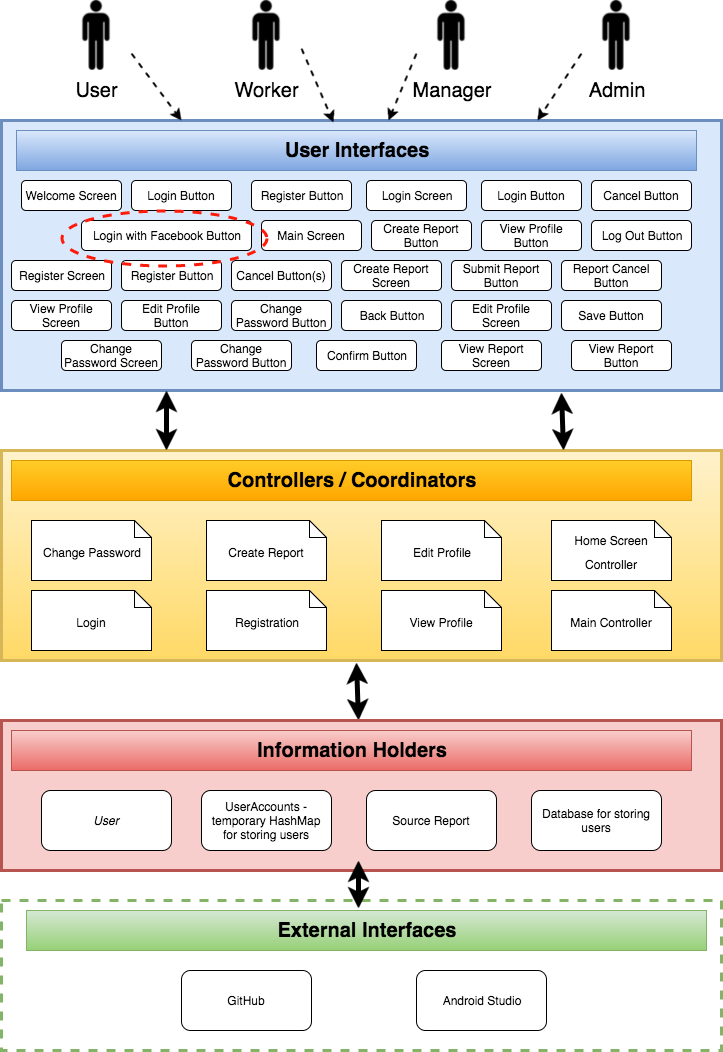

The diagram above was exported from draw.io. Its source (the exported page's mxGraphModel, read from the mxfile embedded in the PNG):
<mxGraphModel dx="641" dy="469" grid="1" gridSize="10" guides="1" tooltips="1" connect="1" arrows="1" fold="1" page="1" pageScale="1" pageWidth="850" pageHeight="1100" background="#ffffff" math="0" shadow="0">
  <root>
    <mxCell id="0" />
    <mxCell id="1" parent="0" />
    <mxCell id="63" value="" style="whiteSpace=wrap;html=1;strokeWidth=3;fillColor=none;strokeColor=#82b366;glass=0;dashed=1;" vertex="1" parent="1">
      <mxGeometry x="70" y="910" width="720" height="150" as="geometry" />
    </mxCell>
    <mxCell id="33" value="" style="whiteSpace=wrap;html=1;strokeWidth=3;fillColor=#fff2cc;strokeColor=#d6b656;glass=0;gradientColor=#ffd966;" vertex="1" parent="1">
      <mxGeometry x="70" y="460" width="720" height="210" as="geometry" />
    </mxCell>
    <mxCell id="31" value="" style="whiteSpace=wrap;html=1;strokeWidth=3;fillColor=#dae8fc;strokeColor=#6c8ebf;glass=0;" vertex="1" parent="1">
      <mxGeometry x="70" y="130" width="720" height="270" as="geometry" />
    </mxCell>
    <mxCell id="2" value="Welcome Screen" style="rounded=1;whiteSpace=wrap;html=1;" vertex="1" parent="1">
      <mxGeometry x="90" y="190" width="100" height="30" as="geometry" />
    </mxCell>
    <mxCell id="3" value="Login Button" style="rounded=1;whiteSpace=wrap;html=1;" vertex="1" parent="1">
      <mxGeometry x="200" y="190" width="100" height="30" as="geometry" />
    </mxCell>
    <mxCell id="4" value="Register Button" style="rounded=1;whiteSpace=wrap;html=1;" vertex="1" parent="1">
      <mxGeometry x="320" y="190" width="100" height="30" as="geometry" />
    </mxCell>
    <mxCell id="5" value="Login Screen" style="rounded=1;whiteSpace=wrap;html=1;" vertex="1" parent="1">
      <mxGeometry x="435" y="190" width="100" height="30" as="geometry" />
    </mxCell>
    <mxCell id="6" value="Login Button" style="rounded=1;whiteSpace=wrap;html=1;" vertex="1" parent="1">
      <mxGeometry x="550" y="190" width="100" height="30" as="geometry" />
    </mxCell>
    <mxCell id="7" value="Cancel&lt;span&gt;&amp;nbsp;Button&lt;/span&gt;" style="rounded=1;whiteSpace=wrap;html=1;" vertex="1" parent="1">
      <mxGeometry x="660" y="190" width="100" height="30" as="geometry" />
    </mxCell>
    <mxCell id="8" value="User Interfaces" style="whiteSpace=wrap;html=1;fillColor=#dae8fc;strokeColor=#6c8ebf;gradientColor=#7ea6e0;fontStyle=1;fontSize=20;" vertex="1" parent="1">
      <mxGeometry x="85" y="140" width="680" height="40" as="geometry" />
    </mxCell>
    <mxCell id="9" value="Login with Facebook Button" style="rounded=1;whiteSpace=wrap;html=1;" vertex="1" parent="1">
      <mxGeometry x="150" y="230" width="170" height="30" as="geometry" />
    </mxCell>
    <mxCell id="10" value="Register Screen" style="rounded=1;whiteSpace=wrap;html=1;" vertex="1" parent="1">
      <mxGeometry x="80" y="270" width="100" height="30" as="geometry" />
    </mxCell>
    <mxCell id="11" value="Register Button" style="rounded=1;whiteSpace=wrap;html=1;" vertex="1" parent="1">
      <mxGeometry x="190" y="270" width="100" height="30" as="geometry" />
    </mxCell>
    <mxCell id="12" value="Cancel Button(s)" style="rounded=1;whiteSpace=wrap;html=1;" vertex="1" parent="1">
      <mxGeometry x="300" y="270" width="100" height="30" as="geometry" />
    </mxCell>
    <mxCell id="13" value="Main Screen" style="rounded=1;whiteSpace=wrap;html=1;" vertex="1" parent="1">
      <mxGeometry x="330" y="230" width="100" height="30" as="geometry" />
    </mxCell>
    <mxCell id="14" value="Create Report Button" style="rounded=1;whiteSpace=wrap;html=1;" vertex="1" parent="1">
      <mxGeometry x="440" y="230" width="100" height="30" as="geometry" />
    </mxCell>
    <mxCell id="15" value="View Profile Button" style="rounded=1;whiteSpace=wrap;html=1;" vertex="1" parent="1">
      <mxGeometry x="550" y="230" width="100" height="30" as="geometry" />
    </mxCell>
    <mxCell id="16" value="Log Out Button" style="rounded=1;whiteSpace=wrap;html=1;" vertex="1" parent="1">
      <mxGeometry x="660" y="230" width="100" height="30" as="geometry" />
    </mxCell>
    <mxCell id="17" value="Create Report Screen" style="rounded=1;whiteSpace=wrap;html=1;" vertex="1" parent="1">
      <mxGeometry x="410" y="270" width="100" height="30" as="geometry" />
    </mxCell>
    <mxCell id="18" value="Submit Report Button" style="rounded=1;whiteSpace=wrap;html=1;" vertex="1" parent="1">
      <mxGeometry x="520" y="270" width="100" height="30" as="geometry" />
    </mxCell>
    <mxCell id="19" value="Report Cancel Button" style="rounded=1;whiteSpace=wrap;html=1;" vertex="1" parent="1">
      <mxGeometry x="630" y="270" width="100" height="30" as="geometry" />
    </mxCell>
    <mxCell id="20" value="View Profile Screen" style="rounded=1;whiteSpace=wrap;html=1;" vertex="1" parent="1">
      <mxGeometry x="80" y="310" width="100" height="30" as="geometry" />
    </mxCell>
    <mxCell id="21" value="Edit Profile Button" style="rounded=1;whiteSpace=wrap;html=1;" vertex="1" parent="1">
      <mxGeometry x="190" y="310" width="100" height="30" as="geometry" />
    </mxCell>
    <mxCell id="22" value="Change Password Button" style="rounded=1;whiteSpace=wrap;html=1;" vertex="1" parent="1">
      <mxGeometry x="300" y="310" width="100" height="30" as="geometry" />
    </mxCell>
    <mxCell id="23" value="Back Button" style="rounded=1;whiteSpace=wrap;html=1;" vertex="1" parent="1">
      <mxGeometry x="410" y="310" width="100" height="30" as="geometry" />
    </mxCell>
    <mxCell id="24" value="Edit Profile Screen" style="rounded=1;whiteSpace=wrap;html=1;" vertex="1" parent="1">
      <mxGeometry x="520" y="310" width="100" height="30" as="geometry" />
    </mxCell>
    <mxCell id="25" value="Save Button" style="rounded=1;whiteSpace=wrap;html=1;" vertex="1" parent="1">
      <mxGeometry x="630" y="310" width="100" height="30" as="geometry" />
    </mxCell>
    <mxCell id="27" value="Change Password Screen" style="rounded=1;whiteSpace=wrap;html=1;" vertex="1" parent="1">
      <mxGeometry x="130" y="350" width="100" height="30" as="geometry" />
    </mxCell>
    <mxCell id="28" value="Change Password Button" style="rounded=1;whiteSpace=wrap;html=1;" vertex="1" parent="1">
      <mxGeometry x="260" y="350" width="100" height="30" as="geometry" />
    </mxCell>
    <mxCell id="29" value="Confirm Button" style="rounded=1;whiteSpace=wrap;html=1;" vertex="1" parent="1">
      <mxGeometry x="385" y="350" width="100" height="30" as="geometry" />
    </mxCell>
    <mxCell id="32" value="Controllers / Coordinators" style="whiteSpace=wrap;html=1;fillColor=#ffcd28;strokeColor=#d79b00;gradientColor=#ffa500;fontStyle=1;fontSize=20;" vertex="1" parent="1">
      <mxGeometry x="80" y="470" width="680" height="40" as="geometry" />
    </mxCell>
    <mxCell id="34" value="" style="endArrow=classic;startArrow=classic;html=1;fontSize=20;strokeWidth=5;" edge="1" parent="1">
      <mxGeometry width="50" height="50" relative="1" as="geometry">
        <mxPoint x="235" y="400" as="sourcePoint" />
        <mxPoint x="235" y="460" as="targetPoint" />
      </mxGeometry>
    </mxCell>
    <mxCell id="35" value="" style="endArrow=classic;startArrow=classic;html=1;fontSize=20;strokeWidth=5;entryX=0.238;entryY=-0.075;entryPerimeter=0;" edge="1" parent="1">
      <mxGeometry x="425" y="672" width="50" height="50" as="geometry">
        <mxPoint x="425" y="672" as="sourcePoint" />
        <mxPoint x="427" y="730" as="targetPoint" />
      </mxGeometry>
    </mxCell>
    <mxCell id="36" value="" style="endArrow=classic;startArrow=classic;html=1;fontSize=20;strokeWidth=5;entryX=0.238;entryY=-0.075;entryPerimeter=0;" edge="1" parent="1">
      <mxGeometry x="630" y="402" width="50" height="50" as="geometry">
        <mxPoint x="630" y="402" as="sourcePoint" />
        <mxPoint x="632" y="460" as="targetPoint" />
      </mxGeometry>
    </mxCell>
    <mxCell id="42" value="&lt;font style=&quot;font-size: 12px&quot;&gt;Home Screen Controller&lt;/font&gt;" style="shape=note;whiteSpace=wrap;html=1;glass=0;strokeWidth=1;fillColor=#ffffff;fontSize=20;size=17;" vertex="1" parent="1">
      <mxGeometry x="620" y="530" width="120" height="60" as="geometry" />
    </mxCell>
    <mxCell id="46" value="&lt;font style=&quot;font-size: 12px&quot;&gt;Change Password&lt;/font&gt;" style="shape=note;whiteSpace=wrap;html=1;glass=0;strokeWidth=1;fillColor=#ffffff;fontSize=20;size=17;" vertex="1" parent="1">
      <mxGeometry x="100" y="530" width="120" height="60" as="geometry" />
    </mxCell>
    <mxCell id="47" value="&lt;font style=&quot;font-size: 12px&quot;&gt;Create Report&lt;/font&gt;" style="shape=note;whiteSpace=wrap;html=1;glass=0;strokeWidth=1;fillColor=#ffffff;fontSize=20;size=17;" vertex="1" parent="1">
      <mxGeometry x="275" y="530" width="120" height="60" as="geometry" />
    </mxCell>
    <mxCell id="48" value="&lt;font style=&quot;font-size: 12px&quot;&gt;Edit Profile&lt;/font&gt;" style="shape=note;whiteSpace=wrap;html=1;glass=0;strokeWidth=1;fillColor=#ffffff;fontSize=20;size=17;" vertex="1" parent="1">
      <mxGeometry x="450" y="530" width="120" height="60" as="geometry" />
    </mxCell>
    <mxCell id="49" value="&lt;font style=&quot;font-size: 12px&quot;&gt;View Profile&lt;/font&gt;" style="shape=note;whiteSpace=wrap;html=1;glass=0;strokeWidth=1;fillColor=#ffffff;fontSize=20;size=17;" vertex="1" parent="1">
      <mxGeometry x="450" y="600" width="120" height="60" as="geometry" />
    </mxCell>
    <mxCell id="50" value="&lt;font style=&quot;font-size: 12px&quot;&gt;Registration&lt;/font&gt;" style="shape=note;whiteSpace=wrap;html=1;glass=0;strokeWidth=1;fillColor=#ffffff;fontSize=20;size=17;" vertex="1" parent="1">
      <mxGeometry x="275" y="600" width="120" height="60" as="geometry" />
    </mxCell>
    <mxCell id="51" value="&lt;font style=&quot;font-size: 12px&quot;&gt;Login&lt;/font&gt;" style="shape=note;whiteSpace=wrap;html=1;glass=0;strokeWidth=1;fillColor=#ffffff;fontSize=20;size=17;" vertex="1" parent="1">
      <mxGeometry x="100" y="600" width="120" height="60" as="geometry" />
    </mxCell>
    <mxCell id="52" value="&lt;font style=&quot;font-size: 12px&quot;&gt;Main Controller&lt;/font&gt;" style="shape=note;whiteSpace=wrap;html=1;glass=0;strokeWidth=1;fillColor=#ffffff;fontSize=20;size=17;" vertex="1" parent="1">
      <mxGeometry x="620" y="600" width="120" height="60" as="geometry" />
    </mxCell>
    <mxCell id="53" value="" style="whiteSpace=wrap;html=1;strokeWidth=3;fillColor=#f8cecc;strokeColor=#b85450;glass=0;" vertex="1" parent="1">
      <mxGeometry x="70" y="730" width="720" height="150" as="geometry" />
    </mxCell>
    <mxCell id="54" value="Information Holders" style="whiteSpace=wrap;html=1;fillColor=#f8cecc;strokeColor=#b85450;gradientColor=#ea6b66;fontStyle=1;fontSize=20;" vertex="1" parent="1">
      <mxGeometry x="80" y="740" width="680" height="40" as="geometry" />
    </mxCell>
    <mxCell id="55" value="&lt;i&gt;User&lt;/i&gt;" style="rounded=1;whiteSpace=wrap;html=1;" vertex="1" parent="1">
      <mxGeometry x="110" y="800" width="130" height="60" as="geometry" />
    </mxCell>
    <mxCell id="59" value="Source Report" style="rounded=1;whiteSpace=wrap;html=1;" vertex="1" parent="1">
      <mxGeometry x="435" y="800" width="130" height="60" as="geometry" />
    </mxCell>
    <mxCell id="60" value="Database for storing users" style="rounded=1;whiteSpace=wrap;html=1;" vertex="1" parent="1">
      <mxGeometry x="600" y="800" width="130" height="60" as="geometry" />
    </mxCell>
    <mxCell id="61" style="edgeStyle=orthogonalEdgeStyle;rounded=0;html=1;exitX=0.5;exitY=1;jettySize=auto;orthogonalLoop=1;strokeWidth=5;fontSize=20;" edge="1" parent="1" source="53" target="53">
      <mxGeometry relative="1" as="geometry">
        <Array as="points" />
      </mxGeometry>
    </mxCell>
    <mxCell id="62" value="UserAccounts - temporary HashMap for storing users" style="rounded=1;whiteSpace=wrap;html=1;" vertex="1" parent="1">
      <mxGeometry x="270" y="800" width="130" height="60" as="geometry" />
    </mxCell>
    <mxCell id="65" value="External Interfaces" style="whiteSpace=wrap;html=1;fillColor=#d5e8d4;strokeColor=#82b366;gradientColor=#97d077;fontStyle=1;fontSize=20;" vertex="1" parent="1">
      <mxGeometry x="95" y="920" width="680" height="40" as="geometry" />
    </mxCell>
    <mxCell id="66" value="GitHub" style="rounded=1;whiteSpace=wrap;html=1;" vertex="1" parent="1">
      <mxGeometry x="250" y="980" width="130" height="60" as="geometry" />
    </mxCell>
    <mxCell id="67" value="Android Studio" style="rounded=1;whiteSpace=wrap;html=1;" vertex="1" parent="1">
      <mxGeometry x="485" y="980" width="130" height="60" as="geometry" />
    </mxCell>
    <mxCell id="68" value="View Report Screen" style="rounded=1;whiteSpace=wrap;html=1;" vertex="1" parent="1">
      <mxGeometry x="510" y="350" width="100" height="30" as="geometry" />
    </mxCell>
    <mxCell id="69" value="View Report Button" style="rounded=1;whiteSpace=wrap;html=1;" vertex="1" parent="1">
      <mxGeometry x="640" y="350" width="100" height="30" as="geometry" />
    </mxCell>
    <mxCell id="70" value="" style="endArrow=classic;startArrow=classic;html=1;fontSize=20;strokeWidth=5;entryX=0.238;entryY=-0.075;entryPerimeter=0;" edge="1" parent="1">
      <mxGeometry x="425" y="860" width="50" height="50" as="geometry">
        <mxPoint x="427" y="870" as="sourcePoint" />
        <mxPoint x="427" y="918" as="targetPoint" />
      </mxGeometry>
    </mxCell>
    <mxCell id="71" value="" style="shape=image;verticalLabelPosition=bottom;labelBackgroundColor=#ffffff;verticalAlign=top;aspect=fixed;imageAspect=0;image=data:image/png,(base64 omitted: 7072 chars);" vertex="1" parent="1">
      <mxGeometry x="130" y="10" width="70" height="70" as="geometry" />
    </mxCell>
    <mxCell id="72" value="" style="shape=image;verticalLabelPosition=bottom;labelBackgroundColor=#ffffff;verticalAlign=top;aspect=fixed;imageAspect=0;image=data:image/png,(base64 omitted: 7072 chars);" vertex="1" parent="1">
      <mxGeometry x="300" y="10" width="70" height="70" as="geometry" />
    </mxCell>
    <mxCell id="75" value="" style="shape=image;verticalLabelPosition=bottom;labelBackgroundColor=#ffffff;verticalAlign=top;aspect=fixed;imageAspect=0;image=data:image/png,(base64 omitted: 7072 chars);" vertex="1" parent="1">
      <mxGeometry x="485" y="10" width="70" height="70" as="geometry" />
    </mxCell>
    <mxCell id="76" value="" style="shape=image;verticalLabelPosition=bottom;labelBackgroundColor=#ffffff;verticalAlign=top;aspect=fixed;imageAspect=0;image=data:image/png,(base64 omitted: 7072 chars);" vertex="1" parent="1">
      <mxGeometry x="650" y="10" width="70" height="70" as="geometry" />
    </mxCell>
    <mxCell id="77" value="" style="endArrow=classic;html=1;strokeWidth=2;fontSize=20;exitX=1;exitY=0.75;dashed=1;" edge="1" parent="1" source="71">
      <mxGeometry width="50" height="50" relative="1" as="geometry">
        <mxPoint x="205" y="45" as="sourcePoint" />
        <mxPoint x="250" y="130" as="targetPoint" />
      </mxGeometry>
    </mxCell>
    <mxCell id="78" value="" style="endArrow=classic;html=1;strokeWidth=2;fontSize=20;exitX=1;exitY=0.75;dashed=1;entryX=0.461;entryY=0.007;entryPerimeter=0;" edge="1" parent="1" target="31">
      <mxGeometry x="370" y="58" width="50" height="50" as="geometry">
        <mxPoint x="370" y="58" as="sourcePoint" />
        <mxPoint x="425" y="130" as="targetPoint" />
      </mxGeometry>
    </mxCell>
    <mxCell id="79" value="" style="endArrow=classic;html=1;strokeWidth=2;fontSize=20;exitX=0;exitY=0.75;dashed=1;" edge="1" parent="1" source="75">
      <mxGeometry x="433" y="60" width="50" height="50" as="geometry">
        <mxPoint x="433" y="60" as="sourcePoint" />
        <mxPoint x="457" y="130" as="targetPoint" />
      </mxGeometry>
    </mxCell>
    <mxCell id="80" value="" style="endArrow=classic;html=1;strokeWidth=2;fontSize=20;exitX=0;exitY=0.75;dashed=1;" edge="1" parent="1" source="76">
      <mxGeometry x="582" y="60" width="50" height="50" as="geometry">
        <mxPoint x="634" y="63" as="sourcePoint" />
        <mxPoint x="606" y="130" as="targetPoint" />
      </mxGeometry>
    </mxCell>
    <mxCell id="81" value="User" style="text;html=1;strokeColor=none;fillColor=none;align=center;verticalAlign=middle;whiteSpace=wrap;glass=0;dashed=1;fontSize=20;" vertex="1" parent="1">
      <mxGeometry x="145" y="90" width="40" height="20" as="geometry" />
    </mxCell>
    <mxCell id="82" value="Worker" style="text;html=1;strokeColor=none;fillColor=none;align=center;verticalAlign=middle;whiteSpace=wrap;glass=0;dashed=1;fontSize=20;" vertex="1" parent="1">
      <mxGeometry x="315" y="90" width="40" height="20" as="geometry" />
    </mxCell>
    <mxCell id="83" value="Manager" style="text;html=1;strokeColor=none;fillColor=none;align=center;verticalAlign=middle;whiteSpace=wrap;glass=0;dashed=1;fontSize=20;" vertex="1" parent="1">
      <mxGeometry x="500" y="90" width="40" height="20" as="geometry" />
    </mxCell>
    <mxCell id="84" value="Admin" style="text;html=1;strokeColor=none;fillColor=none;align=center;verticalAlign=middle;whiteSpace=wrap;glass=0;dashed=1;fontSize=20;" vertex="1" parent="1">
      <mxGeometry x="665" y="90" width="40" height="20" as="geometry" />
    </mxCell>
    <mxCell id="85" value="" style="ellipse;whiteSpace=wrap;html=1;glass=0;dashed=1;strokeWidth=3;fillColor=none;fontSize=20;strokeColor=#FF1B0A;" vertex="1" parent="1">
      <mxGeometry x="130" y="220" width="205" height="55" as="geometry" />
    </mxCell>
  </root>
</mxGraphModel>